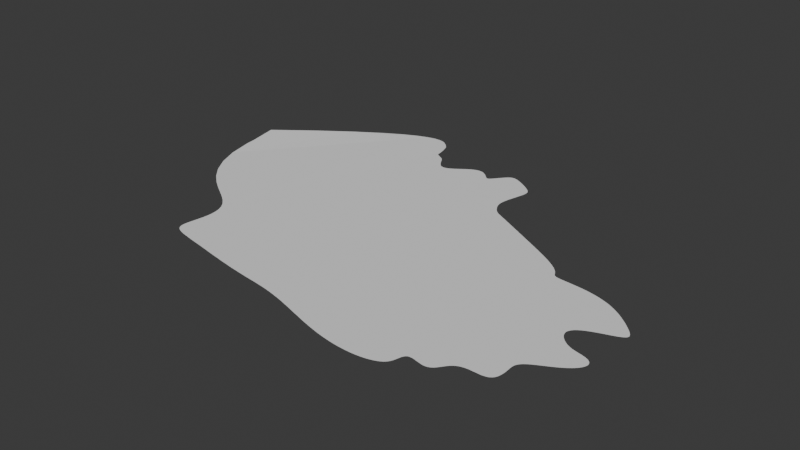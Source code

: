 # Source: bayarea.blend  (saved by Blender 4.2.66; exported with 4.5.12 LTS)
import bpy
from mathutils import Matrix  # noqa: F401  (used for matrix-valued properties, if any)

bpy.ops.wm.read_factory_settings(use_empty=True)
scene = bpy.context.scene
scene.name = 'Scene'

# ---- collections
col_collection = bpy.data.collections.new('Collection'); scene.collection.children.link(col_collection)

# ---- world
world_world = bpy.data.worlds.new('World'); scene.world = world_world
world_world.use_nodes = True; world_world.node_tree.nodes.clear()
_N = world_world.node_tree.nodes; _L = world_world.node_tree.links
n0 = _N.new('ShaderNodeOutputWorld'); n0.name = 'World Output'; n0.location = (300, 300)
n1 = _N.new('ShaderNodeBackground'); n1.name = 'Background'; n1.location = (10, 300)
n1.inputs[0].default_value = (0.05088, 0.05088, 0.05088, 1.0)
_L.new(n1.outputs[0], n0.inputs[0])
n0.is_active_output = True
world_world.color = (0.05088, 0.05088, 0.05088)
world_world.sun_shadow_jitter_overblur = 0.0

# ---- meshes
me_mesh = bpy.data.meshes.new('Mesh')
me_mesh.from_pydata([(-6.644, 8.133, 0.0), (-6.34, 4.83, 0.0), (-5.723, 2.246, 0.0), (-4.887, 0.2505, 0.0), (-3.913, -1.275, 0.0), (-2.876, -2.437, 0.0), (-1.835, -3.327, 0.0), (-0.8432, -4.027, 0.0), (0.06078, -4.601, 0.0), (0.8471, -5.106, 0.0), (1.497, -5.581, 0.0), (2.003, -6.056, 0.0), (2.367, -6.545, 0.0), (2.602, -7.052, 0.0), (2.732, -7.567, 0.0), (2.781, -8.079, 0.0), (2.771, -8.577, 0.0), (2.723, -9.054, 0.0), (2.655, -9.501, 0.0), (2.584, -9.913, 0.0), (2.522, -10.29, 0.0), (2.482, -10.62, 0.0), (2.474, -10.91, 0.0), (2.504, -11.16, 0.0), (2.579, -11.37, 0.0), (2.701, -11.54, 0.0), (2.871, -11.69, 0.0), (3.089, -11.81, 0.0), (3.353, -11.92, 0.0), (3.661, -12.01, 0.0), (4.011, -12.1, 0.0), (4.4, -12.18, 0.0), (4.826, -12.27, 0.0), (5.286, -12.36, 0.0), (5.774, -12.45, 0.0), (6.288, -12.54, 0.0), (6.822, -12.64, 0.0), (7.372, -12.75, 0.0), (7.933, -12.86, 0.0), (8.498, -12.97, 0.0), (9.063, -13.07, 0.0), (9.622, -13.18, 0.0), (10.17, -13.27, 0.0), (10.71, -13.36, 0.0), (11.23, -13.45, 0.0), (11.74, -13.52, 0.0), (12.22, -13.59, 0.0), (12.69, -13.65, 0.0), (13.15, -13.71, 0.0), (13.59, -13.76, 0.0), (14.01, -13.81, 0.0), (14.43, -13.86, 0.0), (14.84, -13.92, 0.0), (15.26, -13.97, 0.0), (15.67, -14.04, 0.0), (16.09, -14.12, 0.0), (16.52, -14.21, 0.0), (16.96, -14.31, 0.0), (17.41, -14.42, 0.0), (17.87, -14.54, 0.0), (18.34, -14.68, 0.0), (18.83, -14.82, 0.0), (19.32, -14.97, 0.0), (19.83, -15.13, 0.0), (20.34, -15.28, 0.0), (20.85, -15.44, 0.0), (21.37, -15.59, 0.0), (21.89, -15.73, 0.0), (22.4, -15.86, 0.0), (22.9, -15.98, 0.0), (23.4, -16.08, 0.0), (23.89, -16.17, 0.0), (24.36, -16.24, 0.0), (24.82, -16.3, 0.0), (25.26, -16.34, 0.0), (25.69, -16.36, 0.0), (26.09, -16.37, 0.0), (26.47, -16.37, 0.0), (26.83, -16.35, 0.0), (27.17, -16.32, 0.0), (27.48, -16.28, 0.0), (27.76, -16.23, 0.0), (28.02, -16.17, 0.0), (28.26, -16.1, 0.0), (28.46, -16.03, 0.0), (28.65, -15.95, 0.0), (28.81, -15.87, 0.0), (28.94, -15.79, 0.0), (29.06, -15.7, 0.0), (29.16, -15.6, 0.0), (29.24, -15.51, 0.0), (29.3, -15.41, 0.0), (29.36, -15.31, 0.0), (29.4, -15.21, 0.0), (29.44, -15.1, 0.0), (29.47, -15.0, 0.0), (29.5, -14.89, 0.0), (29.53, -14.79, 0.0), (29.55, -14.69, 0.0), (29.58, -14.6, 0.0), (29.61, -14.51, 0.0), (29.65, -14.42, 0.0), (29.69, -14.35, 0.0), (29.74, -14.28, 0.0), (29.8, -14.23, 0.0), (29.87, -14.18, 0.0), (29.95, -14.16, 0.0), (30.04, -14.14, 0.0), (30.14, -14.14, 0.0), (30.25, -14.14, 0.0), (30.38, -14.16, 0.0), (30.5, -14.18, 0.0), (30.64, -14.22, 0.0), (30.78, -14.25, 0.0), (30.93, -14.28, 0.0), (31.08, -14.31, 0.0), (31.22, -14.34, 0.0), (31.36, -14.35, 0.0), (31.5, -14.35, 0.0), (31.63, -14.33, 0.0), (31.76, -14.3, 0.0), (31.88, -14.25, 0.0), (31.99, -14.18, 0.0), (32.1, -14.1, 0.0), (32.2, -14.0, 0.0), (32.29, -13.89, 0.0), (32.39, -13.76, 0.0), (32.48, -13.64, 0.0), (32.58, -13.51, 0.0), (32.68, -13.38, 0.0), (32.78, -13.26, 0.0), (32.9, -13.15, 0.0), (33.02, -13.05, 0.0), (33.16, -12.97, 0.0), (33.31, -12.89, 0.0), (33.47, -12.84, 0.0), (33.63, -12.8, 0.0), (33.81, -12.77, 0.0), (34.0, -12.75, 0.0), (34.18, -12.75, 0.0), (34.37, -12.75, 0.0), (34.56, -12.75, 0.0), (34.75, -12.75, 0.0), (34.93, -12.75, 0.0), (35.1, -12.75, 0.0), (35.26, -12.73, 0.0), (35.4, -12.7, 0.0), (35.54, -12.67, 0.0), (35.66, -12.62, 0.0), (35.76, -12.55, 0.0), (35.85, -12.48, 0.0), (35.92, -12.4, 0.0), (35.98, -12.3, 0.0), (36.03, -12.2, 0.0), (36.07, -12.1, 0.0), (36.1, -11.99, 0.0), (36.12, -11.87, 0.0), (36.14, -11.76, 0.0), (36.15, -11.65, 0.0), (36.15, -11.55, 0.0), (36.16, -11.44, 0.0), (36.16, -11.35, 0.0), (36.15, -11.25, 0.0), (36.15, -11.16, 0.0), (36.15, -11.08, 0.0), (36.15, -11.0, 0.0), (36.14, -10.93, 0.0), (36.14, -10.86, 0.0), (36.14, -10.79, 0.0), (36.14, -10.72, 0.0), (36.14, -10.66, 0.0), (36.14, -10.59, 0.0), (36.15, -10.53, 0.0), (36.16, -10.47, 0.0), (36.17, -10.4, 0.0), (36.19, -10.34, 0.0), (36.22, -10.28, 0.0), (36.25, -10.21, 0.0), (36.29, -10.14, 0.0), (36.34, -10.07, 0.0), (36.39, -10.01, 0.0), (36.46, -9.934, 0.0), (36.54, -9.862, 0.0), (36.63, -9.789, 0.0), (36.73, -9.714, 0.0), (36.84, -9.638, 0.0), (36.97, -9.56, 0.0), (37.1, -9.482, 0.0), (37.24, -9.401, 0.0), (37.39, -9.32, 0.0), (37.55, -9.236, 0.0), (37.71, -9.152, 0.0), (37.87, -9.066, 0.0), (38.04, -8.979, 0.0), (38.2, -8.89, 0.0), (38.36, -8.801, 0.0), (38.52, -8.71, 0.0), (38.68, -8.618, 0.0), (38.82, -8.525, 0.0), (38.96, -8.432, 0.0), (39.1, -8.338, 0.0), (39.22, -8.244, 0.0), (39.34, -8.15, 0.0), (39.45, -8.056, 0.0), (39.54, -7.963, 0.0), (39.63, -7.87, 0.0), (39.71, -7.779, 0.0), (39.78, -7.689, 0.0), (39.84, -7.601, 0.0), (39.89, -7.514, 0.0), (39.93, -7.43, 0.0), (39.96, -7.348, 0.0), (39.99, -7.268, 0.0), (40.0, -7.191, 0.0), (40.01, -7.117, 0.0), (40.0, -7.046, 0.0), (39.99, -6.978, 0.0), (39.97, -6.913, 0.0), (39.94, -6.852, 0.0), (39.91, -6.794, 0.0), (39.87, -6.739, 0.0), (39.82, -6.687, 0.0), (39.76, -6.639, 0.0), (39.7, -6.594, 0.0), (39.64, -6.552, 0.0), (39.56, -6.513, 0.0), (39.49, -6.478, 0.0), (39.41, -6.444, 0.0), (39.32, -6.414, 0.0), (39.23, -6.386, 0.0), (39.14, -6.36, 0.0), (39.05, -6.335, 0.0), (38.95, -6.312, 0.0), (38.85, -6.29, 0.0), (38.75, -6.269, 0.0), (38.65, -6.247, 0.0), (38.55, -6.224, 0.0), (38.45, -6.201, 0.0), (38.35, -6.175, 0.0), (38.24, -6.145, 0.0), (38.13, -6.113, 0.0), (38.03, -6.075, 0.0), (37.92, -6.031, 0.0), (37.8, -5.98, 0.0), (37.69, -5.922, 0.0), (37.57, -5.855, 0.0), (37.46, -5.78, 0.0), (37.34, -5.695, 0.0), (37.22, -5.601, 0.0), (37.11, -5.498, 0.0), (37.0, -5.386, 0.0), (36.9, -5.266, 0.0), (36.81, -5.139, 0.0), (36.73, -5.006, 0.0), (36.67, -4.869, 0.0), (36.63, -4.728, 0.0), (36.61, -4.585, 0.0), (36.62, -4.442, 0.0), (36.67, -4.299, 0.0), (36.74, -4.159, 0.0), (36.85, -4.022, 0.0), (36.98, -3.889, 0.0), (37.15, -3.76, 0.0), (37.34, -3.637, 0.0), (37.56, -3.519, 0.0), (37.8, -3.406, 0.0), (38.06, -3.299, 0.0), (38.32, -3.197, 0.0), (38.59, -3.101, 0.0), (38.86, -3.009, 0.0), (39.11, -2.922, 0.0), (39.36, -2.838, 0.0), (39.58, -2.757, 0.0), (39.78, -2.679, 0.0), (39.96, -2.601, 0.0), (40.1, -2.524, 0.0), (40.22, -2.445, 0.0), (40.31, -2.365, 0.0), (40.36, -2.281, 0.0), (40.39, -2.192, 0.0), (40.38, -2.097, 0.0), (40.35, -1.994, 0.0), (40.3, -1.882, 0.0), (40.21, -1.76, 0.0), (40.11, -1.628, 0.0), (39.99, -1.484, 0.0), (39.84, -1.33, 0.0), (39.68, -1.166, 0.0), (39.5, -0.9926, 0.0), (39.31, -0.8113, 0.0), (39.1, -0.6239, 0.0), (38.87, -0.4323, 0.0), (38.63, -0.2389, 0.0), (38.38, -0.04655, 0.0), (38.11, 0.1418, 0.0), (37.83, 0.3235, 0.0), (37.53, 0.4961, 0.0), (37.23, 0.6578, 0.0), (36.91, 0.8071, 0.0), (36.58, 0.9428, 0.0), (36.24, 1.064, 0.0), (35.9, 1.171, 0.0), (35.56, 1.263, 0.0), (35.21, 1.341, 0.0), (34.87, 1.406, 0.0), (34.54, 1.459, 0.0), (34.21, 1.502, 0.0), (33.89, 1.536, 0.0), (33.59, 1.563, 0.0), (33.31, 1.585, 0.0), (33.05, 1.604, 0.0), (32.81, 1.62, 0.0), (32.59, 1.635, 0.0), (32.4, 1.65, 0.0), (32.23, 1.666, 0.0), (32.08, 1.683, 0.0), (31.95, 1.703, 0.0), (31.84, 1.727, 0.0), (31.75, 1.753, 0.0), (31.68, 1.784, 0.0), (31.62, 1.818, 0.0), (31.57, 1.857, 0.0), (31.53, 1.901, 0.0), (31.49, 1.949, 0.0), (31.46, 2.003, 0.0), (31.43, 2.062, 0.0), (31.4, 2.127, 0.0), (31.36, 2.198, 0.0), (31.31, 2.275, 0.0), (31.26, 2.358, 0.0), (31.2, 2.449, 0.0), (31.12, 2.546, 0.0), (31.02, 2.651, 0.0), (30.91, 2.763, 0.0), (30.78, 2.882, 0.0), (30.62, 3.009, 0.0), (30.45, 3.143, 0.0), (30.25, 3.285, 0.0), (30.04, 3.434, 0.0), (29.8, 3.589, 0.0), (29.54, 3.75, 0.0), (29.27, 3.917, 0.0), (28.97, 4.089, 0.0), (28.66, 4.266, 0.0), (28.34, 4.446, 0.0), (28.01, 4.628, 0.0), (27.67, 4.813, 0.0), (27.33, 4.998, 0.0), (26.99, 5.184, 0.0), (26.65, 5.369, 0.0), (26.3, 5.552, 0.0), (25.97, 5.733, 0.0), (25.64, 5.91, 0.0), (25.31, 6.084, 0.0), (25.0, 6.252, 0.0), (24.7, 6.415, 0.0), (24.41, 6.571, 0.0), (24.13, 6.72, 0.0), (23.87, 6.861, 0.0), (23.63, 6.993, 0.0), (23.4, 7.116, 0.0), (23.18, 7.229, 0.0), (22.99, 7.334, 0.0), (22.81, 7.429, 0.0), (22.64, 7.515, 0.0), (22.49, 7.593, 0.0), (22.36, 7.663, 0.0), (22.24, 7.727, 0.0), (22.13, 7.784, 0.0), (22.04, 7.837, 0.0), (21.95, 7.887, 0.0), (21.87, 7.935, 0.0), (21.8, 7.981, 0.0), (21.74, 8.028, 0.0), (21.68, 8.076, 0.0), (21.62, 8.126, 0.0), (21.57, 8.177, 0.0), (21.51, 8.232, 0.0), (21.46, 8.29, 0.0), (21.41, 8.35, 0.0), (21.36, 8.414, 0.0), (21.31, 8.481, 0.0), (21.27, 8.55, 0.0), (21.22, 8.621, 0.0), (21.18, 8.695, 0.0), (21.13, 8.77, 0.0), (21.09, 8.847, 0.0), (21.05, 8.925, 0.0), (21.01, 9.005, 0.0), (20.98, 9.088, 0.0), (20.95, 9.172, 0.0), (20.92, 9.259, 0.0), (20.9, 9.349, 0.0), (20.88, 9.443, 0.0), (20.86, 9.542, 0.0), (20.85, 9.646, 0.0), (20.85, 9.757, 0.0), (20.85, 9.874, 0.0), (20.86, 9.999, 0.0), (20.87, 10.13, 0.0), (20.89, 10.27, 0.0), (20.92, 10.42, 0.0), (20.95, 10.57, 0.0), (20.98, 10.73, 0.0), (21.02, 10.89, 0.0), (21.06, 11.06, 0.0), (21.11, 11.23, 0.0), (21.16, 11.4, 0.0), (21.2, 11.57, 0.0), (21.25, 11.74, 0.0), (21.29, 11.9, 0.0), (21.33, 12.05, 0.0), (21.37, 12.2, 0.0), (21.4, 12.34, 0.0), (21.43, 12.47, 0.0), (21.45, 12.6, 0.0), (21.46, 12.71, 0.0), (21.46, 12.82, 0.0), (21.46, 12.92, 0.0), (21.44, 13.02, 0.0), (21.41, 13.11, 0.0), (21.37, 13.2, 0.0), (21.32, 13.28, 0.0), (21.26, 13.37, 0.0), (21.18, 13.45, 0.0), (21.1, 13.54, 0.0), (21.0, 13.62, 0.0), (20.89, 13.71, 0.0), (20.77, 13.8, 0.0), (20.65, 13.89, 0.0), (20.51, 13.99, 0.0), (20.37, 14.08, 0.0), (20.23, 14.17, 0.0), (20.08, 14.26, 0.0), (19.94, 14.35, 0.0), (19.79, 14.43, 0.0), (19.65, 14.51, 0.0), (19.52, 14.58, 0.0), (19.39, 14.64, 0.0), (19.27, 14.7, 0.0), (19.15, 14.74, 0.0), (19.05, 14.78, 0.0), (18.94, 14.81, 0.0), (18.85, 14.83, 0.0), (18.76, 14.83, 0.0), (18.68, 14.83, 0.0), (18.6, 14.82, 0.0), (18.52, 14.79, 0.0), (18.45, 14.76, 0.0), (18.37, 14.71, 0.0), (18.3, 14.66, 0.0), (18.22, 14.59, 0.0), (18.15, 14.52, 0.0), (18.07, 14.44, 0.0), (17.99, 14.35, 0.0), (17.91, 14.26, 0.0), (17.83, 14.16, 0.0), (17.74, 14.07, 0.0), (17.66, 13.97, 0.0), (17.58, 13.87, 0.0), (17.51, 13.77, 0.0), (17.43, 13.68, 0.0), (17.36, 13.59, 0.0), (17.29, 13.51, 0.0), (17.23, 13.44, 0.0), (17.17, 13.38, 0.0), (17.11, 13.33, 0.0), (17.06, 13.28, 0.0), (17.01, 13.25, 0.0), (16.96, 13.23, 0.0), (16.92, 13.22, 0.0), (16.87, 13.22, 0.0), (16.83, 13.23, 0.0), (16.78, 13.25, 0.0), (16.74, 13.28, 0.0), (16.69, 13.32, 0.0), (16.63, 13.36, 0.0), (16.58, 13.42, 0.0), (16.52, 13.48, 0.0), (16.46, 13.54, 0.0), (16.39, 13.61, 0.0), (16.31, 13.68, 0.0), (16.24, 13.76, 0.0), (16.15, 13.83, 0.0), (16.06, 13.89, 0.0), (15.97, 13.95, 0.0), (15.88, 14.01, 0.0), (15.78, 14.06, 0.0), (15.67, 14.09, 0.0), (15.56, 14.12, 0.0), (15.45, 14.14, 0.0), (15.34, 14.14, 0.0), (15.22, 14.13, 0.0), (15.1, 14.11, 0.0), (14.97, 14.08, 0.0), (14.85, 14.04, 0.0), (14.72, 13.99, 0.0), (14.59, 13.92, 0.0), (14.45, 13.85, 0.0), (14.32, 13.77, 0.0), (14.18, 13.68, 0.0), (14.05, 13.59, 0.0), (13.91, 13.49, 0.0), (13.77, 13.39, 0.0), (13.63, 13.29, 0.0), (13.49, 13.19, 0.0), (13.35, 13.1, 0.0), (13.22, 13.0, 0.0), (13.08, 12.91, 0.0), (12.95, 12.83, 0.0), (12.82, 12.76, 0.0), (12.69, 12.7, 0.0), (12.57, 12.66, 0.0), (12.45, 12.63, 0.0), (12.34, 12.61, 0.0), (12.23, 12.61, 0.0), (12.12, 12.62, 0.0), (12.02, 12.64, 0.0), (11.93, 12.68, 0.0), (11.84, 12.73, 0.0), (11.76, 12.8, 0.0), (11.68, 12.87, 0.0), (11.61, 12.95, 0.0), (11.54, 13.03, 0.0), (11.48, 13.12, 0.0), (11.42, 13.2, 0.0), (11.37, 13.29, 0.0), (11.32, 13.37, 0.0), (11.27, 13.45, 0.0), (11.23, 13.52, 0.0), (11.19, 13.59, 0.0), (11.16, 13.65, 0.0), (11.12, 13.7, 0.0), (11.1, 13.75, 0.0), (11.07, 13.8, 0.0), (11.05, 13.83, 0.0), (11.02, 13.87, 0.0), (11.0, 13.9, 0.0), (10.98, 13.93, 0.0), (10.97, 13.95, 0.0), (10.95, 13.97, 0.0), (10.93, 14.0, 0.0), (10.92, 14.02, 0.0), (10.9, 14.04, 0.0), (10.88, 14.05, 0.0), (10.87, 14.07, 0.0), (10.85, 14.09, 0.0), (10.83, 14.11, 0.0), (10.8, 14.13, 0.0), (10.78, 14.15, 0.0), (10.75, 14.17, 0.0), (10.73, 14.19, 0.0), (10.69, 14.21, 0.0), (10.66, 14.24, 0.0), (10.62, 14.26, 0.0), (10.59, 14.28, 0.0), (10.55, 14.31, 0.0), (10.5, 14.33, 0.0), (10.46, 14.36, 0.0), (10.42, 14.38, 0.0), (10.37, 14.41, 0.0), (10.33, 14.43, 0.0), (10.29, 14.45, 0.0), (10.25, 14.48, 0.0), (10.21, 14.5, 0.0), (10.17, 14.52, 0.0), (10.13, 14.54, 0.0), (10.1, 14.56, 0.0), (10.07, 14.58, 0.0), (10.04, 14.6, 0.0), (10.02, 14.62, 0.0), (9.993, 14.64, 0.0), (9.974, 14.66, 0.0), (9.957, 14.68, 0.0), (9.943, 14.7, 0.0), (9.931, 14.72, 0.0), (9.92, 14.74, 0.0), (9.912, 14.76, 0.0), (9.905, 14.78, 0.0), (9.899, 14.81, 0.0), (9.895, 14.83, 0.0), (9.891, 14.87, 0.0), (9.887, 14.9, 0.0), (9.883, 14.93, 0.0), (9.879, 14.97, 0.0), (9.874, 15.02, 0.0), (9.868, 15.07, 0.0), (9.861, 15.12, 0.0), (9.852, 15.18, 0.0), (9.841, 15.24, 0.0), (9.828, 15.31, 0.0), (9.812, 15.39, 0.0), (9.795, 15.47, 0.0), (9.776, 15.55, 0.0), (9.755, 15.63, 0.0), (9.732, 15.72, 0.0), (9.708, 15.81, 0.0), (9.683, 15.9, 0.0), (9.658, 15.99, 0.0), (9.632, 16.08, 0.0), (9.607, 16.17, 0.0), (9.581, 16.25, 0.0), (9.554, 16.33, 0.0), (9.526, 16.4, 0.0), (9.494, 16.48, 0.0), (9.457, 16.55, 0.0), (9.413, 16.63, 0.0), (9.358, 16.7, 0.0), (9.289, 16.79, 0.0), (9.204, 16.88, 0.0), (9.098, 16.99, 0.0), (8.966, 17.11, 2.003e-06), (8.802, 17.25, 6.645e-05), (8.588, 17.4, 0.0004176), (8.299, 17.53, 0.001464), (7.899, 17.61, 0.0038), (7.344, 17.6, 0.008203), (6.579, 17.43, 0.01564), (5.54, 17.04, 0.02724), (4.153, 16.34, 0.04436), (2.335, 15.23, 0.06851), (-0.006416, 13.62, 0.1014), (-2.974, 11.38, 0.1449), (-6.68, 8.377, 0.201)], [], [(1, 2, 3, 4, 5, 6, 7, 8, 9, 10, 11, 12, 13, 14, 15, 16, 17, 18, 19, 20, 21, 22, 23, 24, 25, 26, 27, 28, 29, 30, 31, 32, 33, 34, 35, 36, 37, 38, 39, 40, 41, 42, 43, 44, 45, 46, 47, 48, 49, 50, 51, 52, 53, 54, 55, 56, 57, 58, 59, 60, 61, 62, 63, 64, 65, 66, 67, 68, 69, 70, 71, 72, 73, 74, 75, 76, 77, 78, 79, 80, 81, 82, 83, 84, 85, 86, 87, 88, 89, 90, 91, 92, 93, 94, 95, 96, 97, 98, 99, 100, 101, 102, 103, 104, 105, 106, 107, 108, 109, 110, 111, 112, 113, 114, 115, 116, 117, 118, 119, 120, 121, 122, 123, 124, 125, 126, 127, 128, 129, 130, 131, 132, 133, 134, 135, 136, 137, 138, 139, 140, 141, 142, 143, 144, 145, 146, 147, 148, 149, 150, 151, 152, 153, 154, 155, 156, 157, 158, 159, 160, 161, 162, 163, 164, 165, 166, 167, 168, 169, 170, 171, 172, 173, 174, 175, 176, 177, 178, 179, 180, 181, 182, 183, 184, 185, 186, 187, 188, 189, 190, 191, 192, 193, 194, 195, 196, 197, 198, 199, 200, 201, 202, 203, 204, 205, 206, 207, 208, 209, 210, 211, 212, 213, 214, 215, 216, 217, 218, 219, 220, 221, 222, 223, 224, 225, 226, 227, 228, 229, 230, 231, 232, 233, 234, 235, 236, 237, 238, 239, 240, 241, 242, 243, 244, 245, 246, 247, 248, 249, 250, 251, 252, 253, 254, 255, 256, 257, 258, 259, 260, 261, 262, 263, 264, 265, 266, 267, 268, 269, 270, 271, 272, 273, 274, 275, 276, 277, 278, 279, 280, 281, 282, 283, 284, 285, 286, 287, 288, 289, 290, 291, 292, 293, 294, 295, 296, 297, 298, 299, 300, 301, 302, 303, 304, 305, 306, 307, 308, 309, 310, 311, 312, 313, 314, 315, 316, 317, 318, 319, 320, 321, 322, 323, 324, 325, 326, 327, 328, 329, 330, 331, 332, 333, 334, 335, 336, 337, 338, 339, 340, 341, 342, 343, 344, 345, 346, 347, 348, 349, 350, 351, 352, 353, 354, 355, 356, 357, 358, 359, 360, 361, 362, 363, 364, 365, 366, 367, 368, 369, 370, 371, 372, 373, 374, 375, 376, 377, 378, 379, 380, 381, 382, 383, 384, 385, 386, 387, 388, 389, 390, 391, 392, 393, 394, 395, 396, 397, 398, 399, 400, 401, 402, 403, 404, 405, 406, 407, 408, 409, 410, 411, 412, 413, 414, 415, 416, 417, 418, 419, 420, 421, 422, 423, 424, 425, 426, 427, 428, 429, 430, 431, 432, 433, 434, 435, 436, 437, 438, 439, 440, 441, 442, 443, 444, 445, 446, 447, 448, 449, 450, 451, 452, 453, 454, 455, 456, 457, 458, 459, 460, 461, 462, 463, 464, 465, 466, 467, 468, 469, 470, 471, 472, 473, 474, 475, 476, 477, 478, 479, 480, 481, 482, 483, 484, 485, 486, 487, 488, 489, 490, 491, 492, 493, 494, 495, 496, 497, 498, 499, 500, 501, 502, 503, 504, 505, 506, 507, 508, 509, 510, 511, 512, 513, 514, 515, 516, 517, 518, 519, 520, 521, 522, 523, 524, 525, 526, 527, 528, 529, 530, 531, 532, 533, 534, 535, 536, 537, 538, 539, 540, 541, 542, 543, 544, 545, 546, 547, 548, 549, 550, 551, 552, 553, 554, 555, 556, 557, 558, 559, 560, 561, 562, 563, 564, 565, 566, 567, 568, 569, 570, 571, 572, 573, 574, 575, 576, 577, 578, 579, 580, 581, 582, 583, 584, 585, 586, 587, 588, 589, 590, 591, 592, 593, 594, 595, 596, 597, 598, 599, 600, 601, 602, 603, 604, 605, 606, 607, 608, 609, 610, 611, 612, 613, 614, 615, 616, 617, 618, 619, 620, 621, 622, 623, 0)])
me_mesh.update()

# ---- objects
ob_bay = bpy.data.objects.new('bay', me_mesh)

# ---- transforms, parenting, visibility, modifiers, constraints
ob_bay.location = (0.0, 0.0, 0.0)

# ---- collection membership
col_collection.objects.link(ob_bay)

# ---- scene / render settings (as saved in the file)
scene.frame_start = 1; scene.frame_end = 250; scene.frame_set(1)
scene.render.engine = 'BLENDER_EEVEE_NEXT'
bpy.context.view_layer.update()

# ---- added for rendering (the .blend has no active camera and no usable light): camera, sun
cam_auto = bpy.data.cameras.new('AutoCamera')
cam_auto.lens = 50.0
cam_auto.sensor_width = 36.0
cam_auto.clip_end = 1000.0
ob_auto_camera = bpy.data.objects.new('AutoCamera', cam_auto)
scene.collection.objects.link(ob_auto_camera)
ob_auto_camera.location = (70.5702, -63.8376, 43.0731)
ob_auto_camera.rotation_euler = (1.09748, -7.21219e-08, 0.694738)
scene.camera = ob_auto_camera
light_auto_sun = bpy.data.lights.new('AutoSun', 'SUN')
light_auto_sun.energy = 3.0
light_auto_sun.angle = 0.0523599
ob_auto_sun = bpy.data.objects.new('AutoSun', light_auto_sun)
scene.collection.objects.link(ob_auto_sun)
ob_auto_sun.rotation_euler = (0.872665, 0.174533, 0.523599)
bpy.context.view_layer.update()
